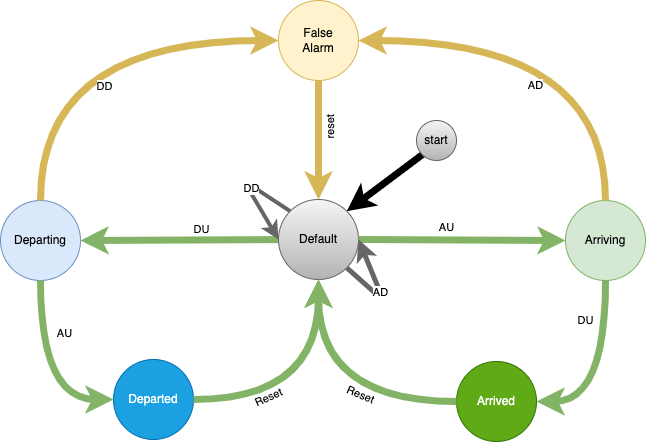

The diagram above was exported from draw.io. Its source (the exported page's mxGraphModel, read from the mxfile embedded in the PNG):
<mxGraphModel dx="451" dy="271" grid="1" gridSize="10" guides="1" tooltips="1" connect="1" arrows="1" fold="1" page="1" pageScale="1" pageWidth="1100" pageHeight="850" math="0" shadow="0">
  <root>
    <mxCell id="0" />
    <mxCell id="1" parent="0" />
    <mxCell id="Ifg-orItCf6ktMqD2tQ5-2" value="Departing" style="ellipse;whiteSpace=wrap;html=1;aspect=fixed;fillColor=#dae8fc;strokeColor=#6c8ebf;" parent="1" vertex="1">
      <mxGeometry x="277" y="360" width="80" height="80" as="geometry" />
    </mxCell>
    <mxCell id="Ifg-orItCf6ktMqD2tQ5-3" value="Arriving" style="ellipse;whiteSpace=wrap;html=1;aspect=fixed;fillColor=#d5e8d4;strokeColor=#82b366;" parent="1" vertex="1">
      <mxGeometry x="842" y="360" width="80" height="80" as="geometry" />
    </mxCell>
    <mxCell id="Ifg-orItCf6ktMqD2tQ5-4" value="Arrived" style="ellipse;whiteSpace=wrap;html=1;aspect=fixed;fillColor=#60a917;fontColor=#ffffff;strokeColor=#2D7600;" parent="1" vertex="1">
      <mxGeometry x="733" y="521" width="80" height="80" as="geometry" />
    </mxCell>
    <mxCell id="Ifg-orItCf6ktMqD2tQ5-5" value="Departed" style="ellipse;whiteSpace=wrap;html=1;aspect=fixed;fillColor=#1ba1e2;fontColor=#ffffff;strokeColor=#006EAF;" parent="1" vertex="1">
      <mxGeometry x="390" y="519" width="80" height="80" as="geometry" />
    </mxCell>
    <mxCell id="Ifg-orItCf6ktMqD2tQ5-8" style="edgeStyle=none;html=1;entryX=1;entryY=0.5;entryDx=0;entryDy=0;fillColor=#d5e8d4;strokeColor=#82b366;strokeWidth=7;" parent="1" source="Ifg-orItCf6ktMqD2tQ5-6" target="Ifg-orItCf6ktMqD2tQ5-2" edge="1">
      <mxGeometry relative="1" as="geometry" />
    </mxCell>
    <mxCell id="Ifg-orItCf6ktMqD2tQ5-26" value="DU" style="edgeLabel;html=1;align=center;verticalAlign=middle;resizable=0;points=[];" parent="Ifg-orItCf6ktMqD2tQ5-8" vertex="1" connectable="0">
      <mxGeometry x="-0.2219" y="-2" relative="1" as="geometry">
        <mxPoint y="-9" as="offset" />
      </mxGeometry>
    </mxCell>
    <mxCell id="Ifg-orItCf6ktMqD2tQ5-6" value="Default" style="ellipse;whiteSpace=wrap;html=1;aspect=fixed;fillColor=#f5f5f5;gradientColor=#b3b3b3;strokeColor=#666666;" parent="1" vertex="1">
      <mxGeometry x="555" y="359" width="80" height="80" as="geometry" />
    </mxCell>
    <mxCell id="Ifg-orItCf6ktMqD2tQ5-7" value="False&lt;br&gt;Alarm" style="ellipse;whiteSpace=wrap;html=1;aspect=fixed;fillColor=#fff2cc;strokeColor=#d6b656;" parent="1" vertex="1">
      <mxGeometry x="555" y="160" width="80" height="80" as="geometry" />
    </mxCell>
    <mxCell id="Ifg-orItCf6ktMqD2tQ5-9" style="edgeStyle=orthogonalEdgeStyle;html=1;entryX=0;entryY=0.5;entryDx=0;entryDy=0;fillColor=#d5e8d4;strokeColor=#82b366;strokeWidth=7;exitX=0.5;exitY=1;exitDx=0;exitDy=0;curved=1;" parent="1" source="Ifg-orItCf6ktMqD2tQ5-2" target="Ifg-orItCf6ktMqD2tQ5-5" edge="1">
      <mxGeometry relative="1" as="geometry">
        <mxPoint x="565.0000000000002" y="409" as="sourcePoint" />
        <mxPoint x="330" y="410" as="targetPoint" />
      </mxGeometry>
    </mxCell>
    <mxCell id="Ifg-orItCf6ktMqD2tQ5-27" value="AU" style="edgeLabel;html=1;align=center;verticalAlign=middle;resizable=0;points=[];" parent="Ifg-orItCf6ktMqD2tQ5-9" vertex="1" connectable="0">
      <mxGeometry x="-0.4517" y="10" relative="1" as="geometry">
        <mxPoint x="14" as="offset" />
      </mxGeometry>
    </mxCell>
    <mxCell id="Ifg-orItCf6ktMqD2tQ5-10" style="edgeStyle=orthogonalEdgeStyle;html=1;entryX=0.5;entryY=1;entryDx=0;entryDy=0;fillColor=#d5e8d4;strokeColor=#82b366;strokeWidth=7;exitX=1;exitY=0.5;exitDx=0;exitDy=0;curved=1;" parent="1" source="Ifg-orItCf6ktMqD2tQ5-5" target="Ifg-orItCf6ktMqD2tQ5-6" edge="1">
      <mxGeometry relative="1" as="geometry">
        <mxPoint x="575.0000000000002" y="419" as="sourcePoint" />
        <mxPoint x="340" y="420" as="targetPoint" />
      </mxGeometry>
    </mxCell>
    <mxCell id="Ifg-orItCf6ktMqD2tQ5-25" value="Reset" style="edgeLabel;html=1;align=center;verticalAlign=middle;resizable=0;points=[];rotation=-24;" parent="Ifg-orItCf6ktMqD2tQ5-10" vertex="1" connectable="0">
      <mxGeometry x="-0.379" y="14" relative="1" as="geometry">
        <mxPoint x="-1" y="12" as="offset" />
      </mxGeometry>
    </mxCell>
    <mxCell id="Ifg-orItCf6ktMqD2tQ5-11" style="edgeStyle=none;html=1;entryX=0;entryY=0.5;entryDx=0;entryDy=0;fillColor=#d5e8d4;strokeColor=#82b366;strokeWidth=7;exitX=1;exitY=0.5;exitDx=0;exitDy=0;" parent="1" source="Ifg-orItCf6ktMqD2tQ5-6" target="Ifg-orItCf6ktMqD2tQ5-3" edge="1">
      <mxGeometry relative="1" as="geometry">
        <mxPoint x="640" y="400" as="sourcePoint" />
        <mxPoint x="330" y="410" as="targetPoint" />
      </mxGeometry>
    </mxCell>
    <mxCell id="Ifg-orItCf6ktMqD2tQ5-22" value="AU" style="edgeLabel;html=1;align=center;verticalAlign=middle;resizable=0;points=[];" parent="Ifg-orItCf6ktMqD2tQ5-11" vertex="1" connectable="0">
      <mxGeometry x="-0.1541" y="2" relative="1" as="geometry">
        <mxPoint y="-11" as="offset" />
      </mxGeometry>
    </mxCell>
    <mxCell id="Ifg-orItCf6ktMqD2tQ5-12" style="edgeStyle=orthogonalEdgeStyle;html=1;entryX=1;entryY=0.5;entryDx=0;entryDy=0;fillColor=#d5e8d4;strokeColor=#82b366;strokeWidth=7;exitX=0.5;exitY=1;exitDx=0;exitDy=0;curved=1;" parent="1" source="Ifg-orItCf6ktMqD2tQ5-3" target="Ifg-orItCf6ktMqD2tQ5-4" edge="1">
      <mxGeometry relative="1" as="geometry">
        <mxPoint x="468.28427124745735" y="499.7157287525424" as="sourcePoint" />
        <mxPoint x="576.7157287525426" y="437.28427124745735" as="targetPoint" />
      </mxGeometry>
    </mxCell>
    <mxCell id="Ifg-orItCf6ktMqD2tQ5-23" value="DU" style="edgeLabel;html=1;align=center;verticalAlign=middle;resizable=0;points=[];" parent="Ifg-orItCf6ktMqD2tQ5-12" vertex="1" connectable="0">
      <mxGeometry x="-0.5846" y="-1" relative="1" as="geometry">
        <mxPoint x="-19" as="offset" />
      </mxGeometry>
    </mxCell>
    <mxCell id="Ifg-orItCf6ktMqD2tQ5-13" style="edgeStyle=orthogonalEdgeStyle;html=1;entryX=0.5;entryY=1;entryDx=0;entryDy=0;fillColor=#d5e8d4;strokeColor=#82b366;strokeWidth=7;curved=1;" parent="1" source="Ifg-orItCf6ktMqD2tQ5-4" target="Ifg-orItCf6ktMqD2tQ5-6" edge="1">
      <mxGeometry relative="1" as="geometry">
        <mxPoint x="468.28427124745735" y="540.7157287525426" as="sourcePoint" />
        <mxPoint x="576.7157287525426" y="437.28427124745735" as="targetPoint" />
      </mxGeometry>
    </mxCell>
    <mxCell id="Ifg-orItCf6ktMqD2tQ5-24" value="Reset" style="edgeLabel;html=1;align=center;verticalAlign=middle;resizable=0;points=[];rotation=23;" parent="Ifg-orItCf6ktMqD2tQ5-13" vertex="1" connectable="0">
      <mxGeometry x="-0.357" y="-18" relative="1" as="geometry">
        <mxPoint x="-13" y="11" as="offset" />
      </mxGeometry>
    </mxCell>
    <mxCell id="Ifg-orItCf6ktMqD2tQ5-14" style="edgeStyle=orthogonalEdgeStyle;html=1;entryX=0;entryY=0.5;entryDx=0;entryDy=0;fillColor=#fff2cc;strokeColor=#d6b656;strokeWidth=7;exitX=0.5;exitY=0;exitDx=0;exitDy=0;curved=1;" parent="1" source="Ifg-orItCf6ktMqD2tQ5-2" target="Ifg-orItCf6ktMqD2tQ5-7" edge="1">
      <mxGeometry relative="1" as="geometry">
        <mxPoint x="290" y="450" as="sourcePoint" />
        <mxPoint x="400.0000000000032" y="569" as="targetPoint" />
      </mxGeometry>
    </mxCell>
    <mxCell id="3" value="DD" style="edgeLabel;html=1;align=center;verticalAlign=middle;resizable=0;points=[];" parent="Ifg-orItCf6ktMqD2tQ5-14" vertex="1" connectable="0">
      <mxGeometry x="0.1954" y="-25" relative="1" as="geometry">
        <mxPoint x="-14" y="21" as="offset" />
      </mxGeometry>
    </mxCell>
    <mxCell id="Ifg-orItCf6ktMqD2tQ5-15" style="edgeStyle=orthogonalEdgeStyle;html=1;entryX=1;entryY=0.5;entryDx=0;entryDy=0;fillColor=#fff2cc;strokeColor=#d6b656;strokeWidth=7;exitX=0.5;exitY=0;exitDx=0;exitDy=0;curved=1;" parent="1" source="Ifg-orItCf6ktMqD2tQ5-3" target="Ifg-orItCf6ktMqD2tQ5-7" edge="1">
      <mxGeometry relative="1" as="geometry">
        <mxPoint x="290" y="370" as="sourcePoint" />
        <mxPoint x="565.0000000000032" y="210" as="targetPoint" />
      </mxGeometry>
    </mxCell>
    <mxCell id="2" value="AD" style="edgeLabel;html=1;align=center;verticalAlign=middle;resizable=0;points=[];" parent="Ifg-orItCf6ktMqD2tQ5-15" vertex="1" connectable="0">
      <mxGeometry x="0.0942" y="38" relative="1" as="geometry">
        <mxPoint x="-7" y="7" as="offset" />
      </mxGeometry>
    </mxCell>
    <mxCell id="Ifg-orItCf6ktMqD2tQ5-16" style="edgeStyle=none;html=1;entryX=0.5;entryY=0;entryDx=0;entryDy=0;fillColor=#fff2cc;strokeColor=#d6b656;strokeWidth=7;" parent="1" source="Ifg-orItCf6ktMqD2tQ5-7" target="Ifg-orItCf6ktMqD2tQ5-6" edge="1">
      <mxGeometry relative="1" as="geometry">
        <mxPoint x="468.28427124745735" y="540.7157287525426" as="sourcePoint" />
        <mxPoint x="576.7157287525426" y="437.28427124745735" as="targetPoint" />
      </mxGeometry>
    </mxCell>
    <mxCell id="Ifg-orItCf6ktMqD2tQ5-21" value="reset" style="edgeLabel;html=1;align=center;verticalAlign=middle;resizable=0;points=[];rotation=-90;" parent="Ifg-orItCf6ktMqD2tQ5-16" vertex="1" connectable="0">
      <mxGeometry x="-0.211" y="-2" relative="1" as="geometry">
        <mxPoint x="13" as="offset" />
      </mxGeometry>
    </mxCell>
    <mxCell id="Ifg-orItCf6ktMqD2tQ5-19" style="html=1;entryX=1;entryY=0;entryDx=0;entryDy=0;strokeWidth=7;exitX=0;exitY=1;exitDx=0;exitDy=0;" parent="1" source="Ifg-orItCf6ktMqD2tQ5-18" target="Ifg-orItCf6ktMqD2tQ5-6" edge="1">
      <mxGeometry relative="1" as="geometry" />
    </mxCell>
    <mxCell id="Ifg-orItCf6ktMqD2tQ5-18" value="start" style="ellipse;whiteSpace=wrap;html=1;aspect=fixed;fillColor=#f5f5f5;gradientColor=#b3b3b3;strokeColor=#666666;fillStyle=auto;" parent="1" vertex="1">
      <mxGeometry x="693" y="280" width="40" height="40" as="geometry" />
    </mxCell>
    <mxCell id="6" style="edgeStyle=none;html=1;exitX=0;exitY=0;exitDx=0;exitDy=0;entryX=0;entryY=0.5;entryDx=0;entryDy=0;fillColor=#f5f5f5;strokeColor=#666666;strokeWidth=4;" parent="1" source="Ifg-orItCf6ktMqD2tQ5-6" target="Ifg-orItCf6ktMqD2tQ5-6" edge="1">
      <mxGeometry relative="1" as="geometry">
        <Array as="points">
          <mxPoint x="520" y="340" />
        </Array>
      </mxGeometry>
    </mxCell>
    <mxCell id="8" value="DD" style="edgeLabel;html=1;align=center;verticalAlign=middle;resizable=0;points=[];" parent="6" vertex="1" connectable="0">
      <mxGeometry x="-0.2663" y="2" relative="1" as="geometry">
        <mxPoint as="offset" />
      </mxGeometry>
    </mxCell>
    <mxCell id="7" value="AD" style="edgeStyle=none;html=1;exitX=1;exitY=1;exitDx=0;exitDy=0;entryX=1;entryY=0.5;entryDx=0;entryDy=0;elbow=vertical;fillColor=#f5f5f5;strokeColor=#666666;strokeWidth=5;" parent="1" source="Ifg-orItCf6ktMqD2tQ5-6" target="Ifg-orItCf6ktMqD2tQ5-6" edge="1">
      <mxGeometry relative="1" as="geometry">
        <Array as="points">
          <mxPoint x="660" y="460" />
        </Array>
      </mxGeometry>
    </mxCell>
  </root>
</mxGraphModel>